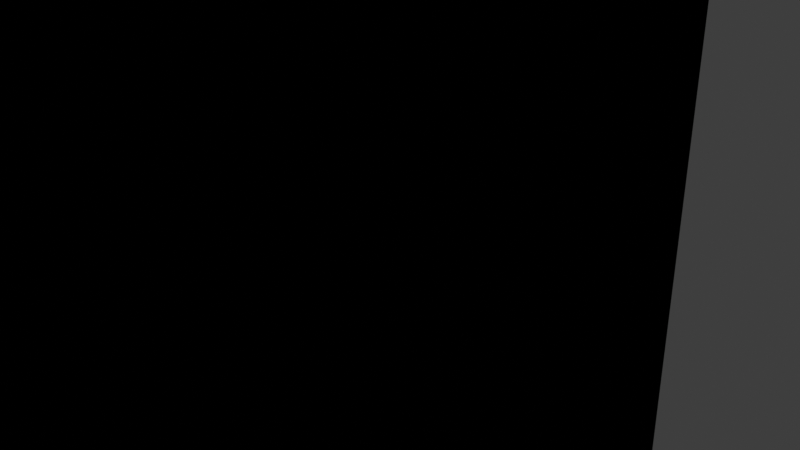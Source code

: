# Source: clip_holds_10mm.blend  (saved by Blender 2.92.15; exported with 4.5.12 LTS)
import bpy
from mathutils import Matrix  # noqa: F401  (used for matrix-valued properties, if any)

bpy.ops.wm.read_factory_settings(use_empty=True)
scene = bpy.context.scene
scene.name = 'Scene'

# ---- collections
col_collection = bpy.data.collections.new('Collection'); scene.collection.children.link(col_collection)

# ---- world
world_world = bpy.data.worlds.new('World'); scene.world = world_world
world_world.use_nodes = True; world_world.node_tree.nodes.clear()
_N = world_world.node_tree.nodes; _L = world_world.node_tree.links
n0 = _N.new('ShaderNodeOutputWorld'); n0.name = 'World Output'; n0.location = (300, 300)
n1 = _N.new('ShaderNodeBackground'); n1.name = 'Background'; n1.location = (10, 300)
n1.inputs[0].default_value = (0.05088, 0.05088, 0.05088, 1.0)
_L.new(n1.outputs[0], n0.inputs[0])
n0.is_active_output = True
world_world.color = (0.05088, 0.05088, 0.05088)
world_world.use_sun_shadow = False
world_world.sun_shadow_jitter_overblur = 0.0

# ---- cameras
cam_camera = bpy.data.cameras.new('Camera')
cam_camera.clip_end = 100.0
cam_camera.ortho_scale = 7.314

# ---- lights
light_light = bpy.data.lights.new('Light', 'POINT')
light_light.transmission_factor = 0.0
light_light.energy = 1000.0
light_light.shadow_soft_size = 0.1
light_light.shadow_maximum_resolution = 0.006
light_light.use_absolute_resolution = True

# ---- meshes
me_beziercurve = bpy.data.meshes.new('BezierCurve')
me_beziercurve.from_pydata([(1.8, -1.3, 2.5), (1.8, -1.3, 3.7), (1.8, -1.3, 6.3), (3.2, -1.3, 5.8), (3.2, -1.3, 4.0), (2.6, -1.3, 0.9), (3.4, -1.3, 0.0), (2.6, -1.3, 6.3), (2.6, -1.3, 3.4), (0.0, -1.3, 1.0), (0.0, -1.3, 0.0), (1.8, 3.9, 2.5), (1.8, 3.9, 3.7), (1.8, 3.9, 6.3), (3.2, 3.9, 5.8), (3.2, 3.9, 4.0), (2.6, 3.9, 0.9), (3.4, 3.9, 0.0), (2.6, 3.9, 6.3), (2.6, 3.9, 3.4), (0.0, 3.9, 1.0), (0.0, 3.9, 0.0), (3.4, -1.3, 0.3), (1.483, -1.3, 1.183), (3.4, 3.9, 0.3), (1.483, 3.9, 1.183)], [], [(7, 3, 4, 2), (1, 2, 4, 8), (0, 1, 8, 5), (22, 6, 9, 23), (10, 9, 6), (18, 13, 15, 14), (12, 19, 15, 13), (11, 16, 19, 12), (24, 25, 20, 17), (21, 17, 20), (22, 5, 16, 24), (3, 7, 18, 14), (7, 2, 13, 18), (4, 3, 14, 15), (1, 0, 11, 12), (8, 4, 15, 19), (5, 8, 19, 16), (2, 1, 12, 13), (23, 9, 20, 25), (0, 23, 25, 11), (6, 22, 24, 17), (16, 11, 25, 24), (5, 22, 23, 0)])
_uv = me_beziercurve.uv_layers.new(name='UVMap')
_uv.uv.foreach_set('vector', [0.0, 0.0, 0.0, 0.0, 0.0, 0.0, 0.0, 0.0, 0.0, 0.0, 0.0, 0.0, 0.0, 0.0, 0.0, 0.0, 0.0, 0.0, 0.0, 0.0, 0.0, 0.0, 0.0, 0.0, 0.0, 0.0, 0.0, 0.0, 0.0, 0.0, 0.0, 0.0, 0.0, 0.0, 0.0, 0.0, 0.0, 0.0, 0.0, 0.0, 0.0, 0.0, 0.0, 0.0, 0.0, 0.0, 0.0, 0.0, 0.0, 0.0, 0.0, 0.0, 0.0, 0.0, 0.0, 0.0, 0.0, 0.0, 0.0, 0.0, 0.0, 0.0, 0.0, 0.0, 0.0, 0.0, 0.0, 0.0, 0.0, 0.0, 0.0, 0.0, 0.0, 0.0, 0.0, 0.0, 0.0, 0.0, 0.0, 0.0, 0.0, 0.0, 0.0, 0.0, 0.0, 0.0, 0.0, 0.0, 0.0, 0.0, 0.0, 0.0, 0.0, 0.0, 0.0, 0.0, 0.0, 0.0, 0.0, 0.0, 0.0, 0.0, 0.0, 0.0, 0.0, 0.0, 0.0, 0.0, 0.0, 0.0, 0.0, 0.0, 0.0, 0.0, 0.0, 0.0, 0.0, 0.0, 0.0, 0.0, 0.0, 0.0, 0.0, 0.0, 0.0, 0.0, 0.0, 0.0, 0.0, 0.0, 0.0, 0.0, 0.0, 0.0, 0.0, 0.0, 0.0, 0.0, 0.0, 0.0, 0.0, 0.0, 0.0, 0.0, 0.0, 0.0, 0.0, 0.0, 0.0, 0.0, 0.0, 0.0, 0.0, 0.0, 0.0, 0.0, 0.0, 0.0, 0.0, 0.0, 0.0, 0.0, 0.0, 0.0, 0.0, 0.0, 0.0, 0.0, 0.0, 0.0, 0.0, 0.0, 0.0, 0.0, 0.0, 0.0, 0.0, 0.0, 0.0, 0.0])
me_beziercurve.use_remesh_fix_poles = True
me_beziercurve.use_remesh_preserve_attributes = False
me_beziercurve.use_mirror_vertex_groups = False
me_beziercurve.update()
me_cube_003 = bpy.data.meshes.new('Cube.003')
me_cube_003.from_pydata([(2.9, -0.4, -3.0), (2.9, -0.4, -1.6), (2.9, 5.6, -3.0), (2.9, 5.6, -1.6), (5.0, -0.4, -3.0), (5.0, -0.4, -1.0), (5.0, 5.6, -3.0), (5.0, 5.6, -1.0), (3.4, 5.6, -3.0), (3.4, 5.6, -1.0), (3.4, -0.4, -3.0), (3.4, -0.4, -1.0), (3.4, 5.6, -2.384e-07), (5.0, 5.6, -2.384e-07), (5.0, -0.4, -2.384e-07), (3.4, -0.4, -2.384e-07), (2.9, 5.6, -4.0), (2.9, -0.4, -4.0), (3.8, 5.6, -4.7), (5.0, -0.4, -4.7), (5.0, 5.6, -4.7), (3.8, -0.4, -4.7), (3.8, 5.6, -5.0), (5.0, -0.4, -5.0), (5.0, 5.6, -5.0), (3.8, -0.4, -5.0)], [], [(0, 1, 3, 2), (8, 9, 7, 6), (6, 7, 5, 4), (10, 11, 1, 0), (0, 2, 16, 17), (9, 3, 1, 11), (5, 7, 13, 14), (2, 8, 18, 16), (4, 5, 11, 10), (2, 3, 9, 8), (11, 5, 14, 15), (7, 9, 12, 13), (9, 11, 15, 12), (21, 18, 22, 25), (16, 18, 21, 17), (6, 4, 19, 20), (10, 0, 17, 21), (8, 6, 20, 18), (4, 10, 21, 19), (22, 24, 23, 25), (18, 20, 24, 22), (20, 19, 23, 24), (19, 21, 25, 23)])
_uv = me_cube_003.uv_layers.new(name='UVMap')
_uv.uv.foreach_set('vector', [0.375, 0.0, 0.625, 0.0, 0.625, 0.25, 0.375, 0.25, 0.375, 0.3, 0.625, 0.3, 0.625, 0.5, 0.375, 0.5, 0.375, 0.5, 0.625, 0.5, 0.625, 0.75, 0.375, 0.75, 0.375, 0.95, 0.625, 0.95, 0.625, 1.0, 0.375, 1.0, 0.375, 0.0, 0.375, 0.25, 0.375, 0.25, 0.375, 0.0, 0.825, 0.5, 0.875, 0.5, 0.875, 0.75, 0.825, 0.75, 0.625, 0.75, 0.625, 0.5, 0.625, 0.5, 0.625, 0.75, 0.375, 0.25, 0.375, 0.3, 0.375, 0.3, 0.375, 0.25, 0.375, 0.75, 0.625, 0.75, 0.625, 0.95, 0.375, 0.95, 0.375, 0.25, 0.625, 0.25, 0.625, 0.3, 0.375, 0.3, 0.625, 0.95, 0.625, 0.75, 0.625, 0.75, 0.625, 0.95, 0.625, 0.5, 0.625, 0.3, 0.625, 0.3, 0.625, 0.5, 0.825, 0.5, 0.825, 0.75, 0.825, 0.75, 0.825, 0.5, 0.175, 0.75, 0.175, 0.5, 0.175, 0.5, 0.175, 0.75, 0.125, 0.5, 0.175, 0.5, 0.175, 0.75, 0.125, 0.75, 0.375, 0.5, 0.375, 0.75, 0.375, 0.75, 0.375, 0.5, 0.375, 0.95, 0.375, 1.0, 0.375, 1.0, 0.375, 0.95, 0.375, 0.3, 0.375, 0.5, 0.375, 0.5, 0.375, 0.3, 0.375, 0.75, 0.375, 0.95, 0.375, 0.95, 0.375, 0.75, 0.175, 0.5, 0.375, 0.5, 0.375, 0.75, 0.175, 0.75, 0.375, 0.3, 0.375, 0.5, 0.375, 0.5, 0.375, 0.3, 0.375, 0.5, 0.375, 0.75, 0.375, 0.75, 0.375, 0.5, 0.375, 0.75, 0.375, 0.95, 0.375, 0.95, 0.375, 0.75])
me_cube_003.use_remesh_fix_poles = True
me_cube_003.use_remesh_preserve_attributes = False
me_cube_003.use_mirror_vertex_groups = False
me_cube_003.update()
me_cube_001 = bpy.data.meshes.new('Cube.001')
me_cube_001.from_pydata([(-5.0, -1.01, -5.0), (-5.0, -1.01, 5.0), (-5.0, 1.01, -5.0), (-5.0, 1.01, 5.0), (5.0, -1.01, -5.0), (5.0, -1.01, 5.0), (5.0, 1.01, -5.0), (5.0, 1.01, 5.0)], [], [(0, 1, 3, 2), (2, 3, 7, 6), (6, 7, 5, 4), (4, 5, 1, 0), (2, 6, 4, 0), (7, 3, 1, 5)])
_uv = me_cube_001.uv_layers.new(name='UVMap')
_uv.uv.foreach_set('vector', [0.375, 0.0, 0.625, 0.0, 0.625, 0.25, 0.375, 0.25, 0.375, 0.25, 0.625, 0.25, 0.625, 0.5, 0.375, 0.5, 0.375, 0.5, 0.625, 0.5, 0.625, 0.75, 0.375, 0.75, 0.375, 0.75, 0.625, 0.75, 0.625, 1.0, 0.375, 1.0, 0.125, 0.5, 0.375, 0.5, 0.375, 0.75, 0.125, 0.75, 0.625, 0.5, 0.875, 0.5, 0.875, 0.75, 0.625, 0.75])
me_cube_001.use_remesh_fix_poles = True
me_cube_001.use_remesh_preserve_attributes = False
me_cube_001.use_mirror_vertex_groups = False
me_cube_001.update()

# ---- objects
ob_light = bpy.data.objects.new('Light', light_light)
ob_camera = bpy.data.objects.new('Camera', cam_camera)
ob_clip = bpy.data.objects.new('clip', me_beziercurve)
ob_clip_holder_top_main = bpy.data.objects.new('clip_holder_top_main', me_cube_003)
ob_clip_holds = bpy.data.objects.new('clip_holds', me_cube_001)
ob_center = bpy.data.objects.new('CENTER', None)

# ---- transforms, parenting, visibility, modifiers, constraints
ob_light.location = (4.076, 1.005, 5.904)
ob_light.rotation_euler = (0.6503, 0.05522, 1.866)
ob_light.lock_rotations_4d = False
ob_light.empty_display_type = 'ARROWS'
ob_light.color = (0.0, 0.0, 0.0, 0.0)
ob_light.lineart.crease_threshold = 0.0
ob_camera.location = (7.359, -6.926, 4.958)
ob_camera.rotation_euler = (1.109, 0.0, 0.8149)
ob_camera.lock_rotations_4d = False
ob_camera.empty_display_type = 'ARROWS'
ob_camera.color = (0.0, 0.0, 0.0, 0.0)
ob_camera.display_type = 'WIRE'
ob_camera.lineart.crease_threshold = 0.0
ob_clip.location = (0.0, -1.3, 0.0)
ob_clip.lineart.crease_threshold = 0.0
_m = ob_clip.modifiers.new('Mirror', 'MIRROR')
_m.use_axis = (True, False, True)
_m.use_clip = True
ob_clip_holder_top_main.location = (0.0, -2.6, 5.0)
ob_clip_holder_top_main.lineart.crease_threshold = 0.0
_m = ob_clip_holder_top_main.modifiers.new('Mirror', 'MIRROR')
_m.use_axis = (True, False, True)
_m = ob_clip_holder_top_main.modifiers.new('Boolean', 'BOOLEAN')
_m.object = ob_clip_holds
_m.operation = 'UNION'
ob_clip_holds.location = (0.0, -4.0, 5.0)
ob_clip_holds.lineart.crease_threshold = 0.0
_m = ob_clip_holds.modifiers.new('Mirror', 'MIRROR')
_m.use_axis = (False, True, False)
_m.mirror_object = ob_center
ob_center.location = (0.0, 0.0, 0.0)
ob_center.empty_display_type = 'CIRCLE'
ob_center.lineart.crease_threshold = 0.0

# ---- collection membership
col_collection.objects.link(ob_light)
col_collection.objects.link(ob_camera)
col_collection.objects.link(ob_clip)
col_collection.objects.link(ob_clip_holder_top_main)
col_collection.objects.link(ob_clip_holds)
col_collection.objects.link(ob_center)

# ---- scene / render settings (as saved in the file)
scene.camera = ob_camera
scene.frame_start = 1; scene.frame_end = 250; scene.frame_set(1)
scene.render.engine = 'BLENDER_EEVEE_NEXT'
scene.cycles.use_denoising = False
scene.cycles.samples = 128
scene.cycles.sampling_pattern = 'TABULATED_SOBOL'
scene.cycles.use_adaptive_sampling = False
scene.cycles.use_light_tree = False
scene.view_settings.view_transform = 'Filmic'
scene.unit_settings.scale_length = 0.001
bpy.context.view_layer.update()
